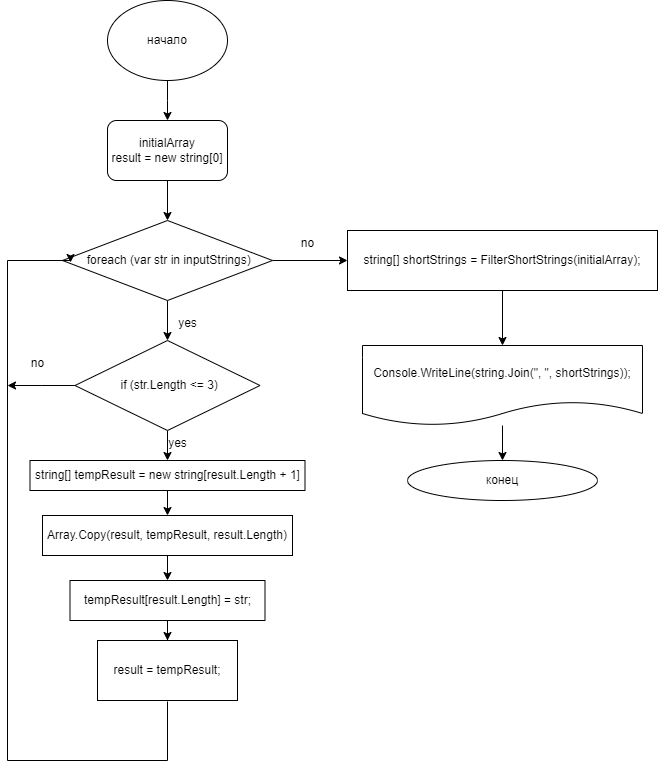

The diagram above was exported from draw.io. Its source (the exported page's mxGraphModel, read from the mxfile embedded in the PNG):
<mxGraphModel dx="781" dy="762" grid="1" gridSize="10" guides="1" tooltips="1" connect="1" arrows="1" fold="1" page="1" pageScale="1" pageWidth="827" pageHeight="1169" math="0" shadow="0">
  <root>
    <mxCell id="0" />
    <mxCell id="1" parent="0" />
    <mxCell id="TCl3fmORbfl_WoER3RgW-3" value="" style="edgeStyle=orthogonalEdgeStyle;rounded=0;orthogonalLoop=1;jettySize=auto;html=1;" parent="1" source="TCl3fmORbfl_WoER3RgW-1" edge="1">
      <mxGeometry relative="1" as="geometry">
        <mxPoint x="210" y="150" as="targetPoint" />
      </mxGeometry>
    </mxCell>
    <mxCell id="TCl3fmORbfl_WoER3RgW-1" value="начало" style="ellipse;whiteSpace=wrap;html=1;" parent="1" vertex="1">
      <mxGeometry x="150" y="30" width="120" height="80" as="geometry" />
    </mxCell>
    <mxCell id="TCl3fmORbfl_WoER3RgW-5" style="edgeStyle=orthogonalEdgeStyle;rounded=0;orthogonalLoop=1;jettySize=auto;html=1;" parent="1" source="TCl3fmORbfl_WoER3RgW-4" target="TCl3fmORbfl_WoER3RgW-6" edge="1">
      <mxGeometry relative="1" as="geometry">
        <mxPoint x="210" y="240" as="targetPoint" />
      </mxGeometry>
    </mxCell>
    <mxCell id="TCl3fmORbfl_WoER3RgW-4" value="initialArray&lt;div&gt;result = new string[0]&lt;br&gt;&lt;/div&gt;" style="rounded=1;whiteSpace=wrap;html=1;" parent="1" vertex="1">
      <mxGeometry x="150" y="150" width="120" height="60" as="geometry" />
    </mxCell>
    <mxCell id="TCl3fmORbfl_WoER3RgW-8" value="" style="edgeStyle=orthogonalEdgeStyle;rounded=0;orthogonalLoop=1;jettySize=auto;html=1;" parent="1" source="TCl3fmORbfl_WoER3RgW-6" target="TCl3fmORbfl_WoER3RgW-7" edge="1">
      <mxGeometry relative="1" as="geometry" />
    </mxCell>
    <mxCell id="TCl3fmORbfl_WoER3RgW-19" style="edgeStyle=orthogonalEdgeStyle;rounded=0;orthogonalLoop=1;jettySize=auto;html=1;" parent="1" source="TCl3fmORbfl_WoER3RgW-6" target="TCl3fmORbfl_WoER3RgW-20" edge="1">
      <mxGeometry relative="1" as="geometry">
        <mxPoint x="340" y="290" as="targetPoint" />
      </mxGeometry>
    </mxCell>
    <mxCell id="TCl3fmORbfl_WoER3RgW-6" value="&amp;nbsp;foreach (var str in inputStrings)" style="rhombus;whiteSpace=wrap;html=1;" parent="1" vertex="1">
      <mxGeometry x="105" y="250" width="210" height="80" as="geometry" />
    </mxCell>
    <mxCell id="TCl3fmORbfl_WoER3RgW-10" value="" style="edgeStyle=orthogonalEdgeStyle;rounded=0;orthogonalLoop=1;jettySize=auto;html=1;" parent="1" source="TCl3fmORbfl_WoER3RgW-7" target="TCl3fmORbfl_WoER3RgW-9" edge="1">
      <mxGeometry relative="1" as="geometry" />
    </mxCell>
    <mxCell id="TCl3fmORbfl_WoER3RgW-18" style="edgeStyle=orthogonalEdgeStyle;rounded=0;orthogonalLoop=1;jettySize=auto;html=1;" parent="1" source="TCl3fmORbfl_WoER3RgW-7" edge="1">
      <mxGeometry relative="1" as="geometry">
        <mxPoint x="50" y="415" as="targetPoint" />
      </mxGeometry>
    </mxCell>
    <mxCell id="TCl3fmORbfl_WoER3RgW-7" value="&amp;nbsp;if (str.Length &amp;lt;= 3)" style="rhombus;whiteSpace=wrap;html=1;" parent="1" vertex="1">
      <mxGeometry x="117.5" y="370" width="185" height="90" as="geometry" />
    </mxCell>
    <mxCell id="TCl3fmORbfl_WoER3RgW-12" value="" style="edgeStyle=orthogonalEdgeStyle;rounded=0;orthogonalLoop=1;jettySize=auto;html=1;" parent="1" source="TCl3fmORbfl_WoER3RgW-9" target="TCl3fmORbfl_WoER3RgW-11" edge="1">
      <mxGeometry relative="1" as="geometry" />
    </mxCell>
    <mxCell id="TCl3fmORbfl_WoER3RgW-9" value="string[] tempResult = new string[result.Length + 1]" style="whiteSpace=wrap;html=1;" parent="1" vertex="1">
      <mxGeometry x="72.5" y="490" width="275" height="30" as="geometry" />
    </mxCell>
    <mxCell id="TCl3fmORbfl_WoER3RgW-14" value="" style="edgeStyle=orthogonalEdgeStyle;rounded=0;orthogonalLoop=1;jettySize=auto;html=1;" parent="1" source="TCl3fmORbfl_WoER3RgW-11" target="TCl3fmORbfl_WoER3RgW-13" edge="1">
      <mxGeometry relative="1" as="geometry" />
    </mxCell>
    <mxCell id="TCl3fmORbfl_WoER3RgW-11" value="Array.Copy(result, tempResult, result.Length)" style="whiteSpace=wrap;html=1;" parent="1" vertex="1">
      <mxGeometry x="85" y="545" width="250" height="40" as="geometry" />
    </mxCell>
    <mxCell id="TCl3fmORbfl_WoER3RgW-16" value="" style="edgeStyle=orthogonalEdgeStyle;rounded=0;orthogonalLoop=1;jettySize=auto;html=1;" parent="1" source="TCl3fmORbfl_WoER3RgW-13" target="TCl3fmORbfl_WoER3RgW-15" edge="1">
      <mxGeometry relative="1" as="geometry" />
    </mxCell>
    <mxCell id="TCl3fmORbfl_WoER3RgW-13" value="tempResult[result.Length] = str;" style="whiteSpace=wrap;html=1;" parent="1" vertex="1">
      <mxGeometry x="112.5" y="610" width="195" height="40" as="geometry" />
    </mxCell>
    <mxCell id="TCl3fmORbfl_WoER3RgW-17" style="edgeStyle=orthogonalEdgeStyle;rounded=0;orthogonalLoop=1;jettySize=auto;html=1;entryX=0.038;entryY=0.525;entryDx=0;entryDy=0;entryPerimeter=0;" parent="1" target="TCl3fmORbfl_WoER3RgW-6" edge="1">
      <mxGeometry relative="1" as="geometry">
        <mxPoint x="210" y="731" as="sourcePoint" />
        <mxPoint x="75" y="290" as="targetPoint" />
        <Array as="points">
          <mxPoint x="210" y="731" />
          <mxPoint x="210" y="790" />
          <mxPoint x="50" y="790" />
          <mxPoint x="50" y="290" />
          <mxPoint x="113" y="290" />
        </Array>
      </mxGeometry>
    </mxCell>
    <mxCell id="TCl3fmORbfl_WoER3RgW-15" value="result = tempResult;" style="whiteSpace=wrap;html=1;" parent="1" vertex="1">
      <mxGeometry x="140" y="670" width="140" height="60" as="geometry" />
    </mxCell>
    <mxCell id="TCl3fmORbfl_WoER3RgW-22" value="" style="edgeStyle=orthogonalEdgeStyle;rounded=0;orthogonalLoop=1;jettySize=auto;html=1;" parent="1" source="TCl3fmORbfl_WoER3RgW-20" target="TCl3fmORbfl_WoER3RgW-21" edge="1">
      <mxGeometry relative="1" as="geometry" />
    </mxCell>
    <mxCell id="TCl3fmORbfl_WoER3RgW-20" value="string[] shortStrings = FilterShortStrings(initialArray);" style="rounded=0;whiteSpace=wrap;html=1;" parent="1" vertex="1">
      <mxGeometry x="390" y="260" width="310" height="60" as="geometry" />
    </mxCell>
    <mxCell id="TCl3fmORbfl_WoER3RgW-24" value="" style="edgeStyle=orthogonalEdgeStyle;rounded=0;orthogonalLoop=1;jettySize=auto;html=1;" parent="1" source="TCl3fmORbfl_WoER3RgW-21" target="TCl3fmORbfl_WoER3RgW-23" edge="1">
      <mxGeometry relative="1" as="geometry" />
    </mxCell>
    <mxCell id="TCl3fmORbfl_WoER3RgW-21" value="Console.WriteLine(string.Join(&quot;, &quot;, shortStrings));" style="shape=document;whiteSpace=wrap;html=1;boundedLbl=1;rounded=0;" parent="1" vertex="1">
      <mxGeometry x="405" y="375" width="280" height="80" as="geometry" />
    </mxCell>
    <mxCell id="TCl3fmORbfl_WoER3RgW-23" value="конец" style="ellipse;whiteSpace=wrap;html=1;rounded=0;" parent="1" vertex="1">
      <mxGeometry x="450" y="490" width="190" height="40" as="geometry" />
    </mxCell>
    <mxCell id="b2tvJ-tkLR2PtVWj_CAp-1" value="no" style="text;html=1;align=center;verticalAlign=middle;resizable=0;points=[];autosize=1;strokeColor=none;fillColor=none;" vertex="1" parent="1">
      <mxGeometry x="330" y="258" width="40" height="30" as="geometry" />
    </mxCell>
    <mxCell id="b2tvJ-tkLR2PtVWj_CAp-2" value="yes" style="text;html=1;align=center;verticalAlign=middle;resizable=0;points=[];autosize=1;strokeColor=none;fillColor=none;" vertex="1" parent="1">
      <mxGeometry x="210" y="338" width="40" height="30" as="geometry" />
    </mxCell>
    <mxCell id="b2tvJ-tkLR2PtVWj_CAp-3" value="yes" style="text;html=1;align=center;verticalAlign=middle;resizable=0;points=[];autosize=1;strokeColor=none;fillColor=none;" vertex="1" parent="1">
      <mxGeometry x="200" y="458" width="40" height="30" as="geometry" />
    </mxCell>
    <mxCell id="b2tvJ-tkLR2PtVWj_CAp-4" value="no" style="text;html=1;align=center;verticalAlign=middle;resizable=0;points=[];autosize=1;strokeColor=none;fillColor=none;" vertex="1" parent="1">
      <mxGeometry x="60" y="378" width="40" height="30" as="geometry" />
    </mxCell>
  </root>
</mxGraphModel>